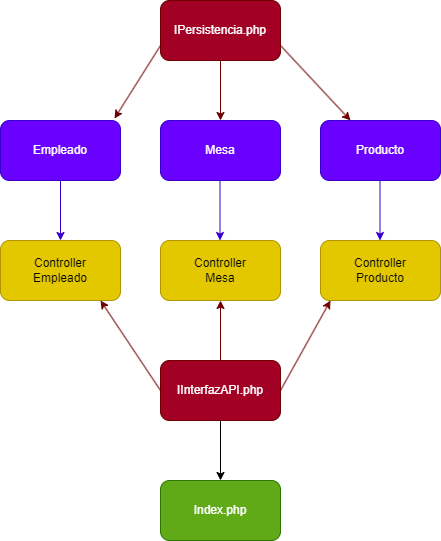

The diagram above was exported from draw.io. Its source (the exported page's mxGraphModel, read from the mxfile embedded in the PNG):
<mxGraphModel dx="616" dy="497" grid="1" gridSize="10" guides="1" tooltips="1" connect="1" arrows="1" fold="1" page="1" pageScale="1" pageWidth="827" pageHeight="1169" math="0" shadow="0">
  <root>
    <mxCell id="0" />
    <mxCell id="1" parent="0" />
    <mxCell id="3" value="Empleado&lt;br&gt;" style="whiteSpace=wrap;html=1;rounded=1;fillColor=#6a00ff;fontColor=#ffffff;strokeColor=#3700CC;" vertex="1" parent="1">
      <mxGeometry x="200" y="160" width="120" height="60" as="geometry" />
    </mxCell>
    <mxCell id="4" value="Mesa" style="whiteSpace=wrap;html=1;rounded=1;fillColor=#6a00ff;fontColor=#ffffff;strokeColor=#3700CC;" vertex="1" parent="1">
      <mxGeometry x="360" y="160" width="120" height="60" as="geometry" />
    </mxCell>
    <mxCell id="5" value="Producto&lt;br&gt;" style="whiteSpace=wrap;html=1;rounded=1;fillColor=#6a00ff;fontColor=#ffffff;strokeColor=#3700CC;" vertex="1" parent="1">
      <mxGeometry x="520" y="160" width="120" height="60" as="geometry" />
    </mxCell>
    <mxCell id="6" value="Index.php&lt;br&gt;" style="whiteSpace=wrap;html=1;rounded=1;fillColor=#60a917;fontColor=#ffffff;strokeColor=#2D7600;" vertex="1" parent="1">
      <mxGeometry x="360" y="520" width="120" height="60" as="geometry" />
    </mxCell>
    <mxCell id="7" value="IInterfazAPI.php&lt;br&gt;" style="whiteSpace=wrap;html=1;rounded=1;fillColor=#a20025;fontColor=#ffffff;strokeColor=#6F0000;" vertex="1" parent="1">
      <mxGeometry x="360" y="400" width="120" height="60" as="geometry" />
    </mxCell>
    <mxCell id="8" value="IPersistencia.php&lt;br&gt;" style="whiteSpace=wrap;html=1;rounded=1;fillColor=#a20025;fontColor=#ffffff;strokeColor=#6F0000;" vertex="1" parent="1">
      <mxGeometry x="360" y="40" width="120" height="60" as="geometry" />
    </mxCell>
    <mxCell id="9" value="Controller&lt;br&gt;Empleado" style="whiteSpace=wrap;html=1;rounded=1;fillColor=#e3c800;fontColor=#000000;strokeColor=#B09500;" vertex="1" parent="1">
      <mxGeometry x="200" y="280" width="120" height="60" as="geometry" />
    </mxCell>
    <mxCell id="11" value="Controller&lt;br&gt;Mesa&lt;br&gt;" style="whiteSpace=wrap;html=1;rounded=1;fillColor=#e3c800;fontColor=#000000;strokeColor=#B09500;" vertex="1" parent="1">
      <mxGeometry x="360" y="280" width="120" height="60" as="geometry" />
    </mxCell>
    <mxCell id="14" value="Controller&lt;br&gt;Producto&lt;br&gt;" style="whiteSpace=wrap;html=1;rounded=1;fillColor=#e3c800;fontColor=#000000;strokeColor=#B09500;" vertex="1" parent="1">
      <mxGeometry x="520" y="280" width="120" height="60" as="geometry" />
    </mxCell>
    <mxCell id="16" value="" style="edgeStyle=none;orthogonalLoop=1;jettySize=auto;html=1;exitX=0;exitY=0.75;exitDx=0;exitDy=0;entryX=0.95;entryY=-0.033;entryDx=0;entryDy=0;entryPerimeter=0;fillColor=#a20025;strokeColor=#6F0000;" edge="1" parent="1" source="8" target="3">
      <mxGeometry width="100" relative="1" as="geometry">
        <mxPoint x="350" y="90" as="sourcePoint" />
        <mxPoint x="310" y="150" as="targetPoint" />
        <Array as="points" />
      </mxGeometry>
    </mxCell>
    <mxCell id="17" value="" style="edgeStyle=none;orthogonalLoop=1;jettySize=auto;html=1;exitX=0;exitY=0.75;exitDx=0;exitDy=0;entryX=0.5;entryY=0;entryDx=0;entryDy=0;fillColor=#a20025;strokeColor=#6F0000;" edge="1" parent="1" target="4">
      <mxGeometry width="100" relative="1" as="geometry">
        <mxPoint x="420" y="100" as="sourcePoint" />
        <mxPoint x="420" y="150" as="targetPoint" />
        <Array as="points" />
      </mxGeometry>
    </mxCell>
    <mxCell id="18" value="" style="edgeStyle=none;orthogonalLoop=1;jettySize=auto;html=1;exitX=1;exitY=0.75;exitDx=0;exitDy=0;entryX=0.25;entryY=0;entryDx=0;entryDy=0;fillColor=#a20025;strokeColor=#6F0000;" edge="1" parent="1" source="8" target="5">
      <mxGeometry width="100" relative="1" as="geometry">
        <mxPoint x="530" y="95" as="sourcePoint" />
        <mxPoint x="480" y="160" as="targetPoint" />
        <Array as="points" />
      </mxGeometry>
    </mxCell>
    <mxCell id="19" value="" style="edgeStyle=none;orthogonalLoop=1;jettySize=auto;html=1;entryX=0.5;entryY=0;entryDx=0;entryDy=0;exitX=0.5;exitY=1;exitDx=0;exitDy=0;fillColor=#6a00ff;strokeColor=#3700CC;" edge="1" parent="1" source="3" target="9">
      <mxGeometry width="100" relative="1" as="geometry">
        <mxPoint x="254" y="221" as="sourcePoint" />
        <mxPoint x="220" y="293.02" as="targetPoint" />
        <Array as="points" />
      </mxGeometry>
    </mxCell>
    <mxCell id="20" value="" style="edgeStyle=none;orthogonalLoop=1;jettySize=auto;html=1;entryX=0.5;entryY=0;entryDx=0;entryDy=0;exitX=0.5;exitY=1;exitDx=0;exitDy=0;fillColor=#6a00ff;strokeColor=#3700CC;" edge="1" parent="1">
      <mxGeometry width="100" relative="1" as="geometry">
        <mxPoint x="419.5" y="220" as="sourcePoint" />
        <mxPoint x="419.5" y="280" as="targetPoint" />
        <Array as="points" />
      </mxGeometry>
    </mxCell>
    <mxCell id="21" value="" style="edgeStyle=none;orthogonalLoop=1;jettySize=auto;html=1;entryX=0.5;entryY=0;entryDx=0;entryDy=0;exitX=0.5;exitY=1;exitDx=0;exitDy=0;fillColor=#6a00ff;strokeColor=#3700CC;" edge="1" parent="1">
      <mxGeometry width="100" relative="1" as="geometry">
        <mxPoint x="579.5" y="220" as="sourcePoint" />
        <mxPoint x="579.5" y="280" as="targetPoint" />
        <Array as="points" />
      </mxGeometry>
    </mxCell>
    <mxCell id="22" value="" style="edgeStyle=none;orthogonalLoop=1;jettySize=auto;html=1;exitX=0;exitY=0.5;exitDx=0;exitDy=0;fillColor=#a20025;strokeColor=#6F0000;" edge="1" parent="1" source="7">
      <mxGeometry width="100" relative="1" as="geometry">
        <mxPoint x="320" y="430" as="sourcePoint" />
        <mxPoint x="300" y="340" as="targetPoint" />
        <Array as="points" />
      </mxGeometry>
    </mxCell>
    <mxCell id="23" value="" style="edgeStyle=none;orthogonalLoop=1;jettySize=auto;html=1;entryX=0.5;entryY=1;entryDx=0;entryDy=0;exitX=0.5;exitY=0;exitDx=0;exitDy=0;fillColor=#a20025;strokeColor=#6F0000;" edge="1" parent="1" source="7" target="11">
      <mxGeometry width="100" relative="1" as="geometry">
        <mxPoint x="419.5" y="340" as="sourcePoint" />
        <mxPoint x="419.5" y="400" as="targetPoint" />
        <Array as="points" />
      </mxGeometry>
    </mxCell>
    <mxCell id="24" value="" style="edgeStyle=none;orthogonalLoop=1;jettySize=auto;html=1;entryX=0.5;entryY=1;entryDx=0;entryDy=0;exitX=1;exitY=0.5;exitDx=0;exitDy=0;fillColor=#a20025;strokeColor=#6F0000;" edge="1" parent="1" source="7">
      <mxGeometry width="100" relative="1" as="geometry">
        <mxPoint x="530" y="400" as="sourcePoint" />
        <mxPoint x="530" y="340" as="targetPoint" />
        <Array as="points" />
      </mxGeometry>
    </mxCell>
    <mxCell id="25" value="" style="edgeStyle=none;orthogonalLoop=1;jettySize=auto;html=1;entryX=0.5;entryY=0;entryDx=0;entryDy=0;exitX=0.5;exitY=1;exitDx=0;exitDy=0;" edge="1" parent="1" source="7" target="6">
      <mxGeometry width="100" relative="1" as="geometry">
        <mxPoint x="469.9999999999999" y="510" as="sourcePoint" />
        <mxPoint x="520.0000000000001" y="420" as="targetPoint" />
        <Array as="points" />
      </mxGeometry>
    </mxCell>
  </root>
</mxGraphModel>